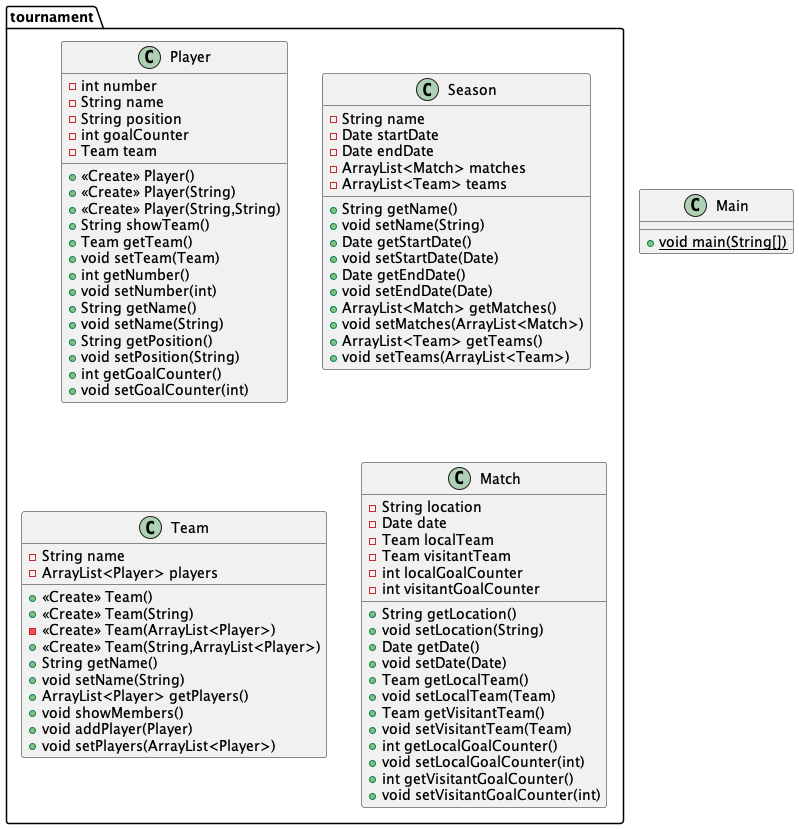

The diagram above was rendered by PlantUML. Its source (embedded in the PNG):
@startuml
class tournament.Player {
- int number
- String name
- String position
- int goalCounter
- Team team
+ <<Create>> Player()
+ <<Create>> Player(String)
+ <<Create>> Player(String,String)
+ String showTeam()
+ Team getTeam()
+ void setTeam(Team)
+ int getNumber()
+ void setNumber(int)
+ String getName()
+ void setName(String)
+ String getPosition()
+ void setPosition(String)
+ int getGoalCounter()
+ void setGoalCounter(int)
}
class tournament.Season {
- String name
- Date startDate
- Date endDate
- ArrayList<Match> matches
- ArrayList<Team> teams
+ String getName()
+ void setName(String)
+ Date getStartDate()
+ void setStartDate(Date)
+ Date getEndDate()
+ void setEndDate(Date)
+ ArrayList<Match> getMatches()
+ void setMatches(ArrayList<Match>)
+ ArrayList<Team> getTeams()
+ void setTeams(ArrayList<Team>)
}
class Main {
+ {static} void main(String[])
}
class tournament.Team {
- String name
- ArrayList<Player> players
+ <<Create>> Team()
+ <<Create>> Team(String)
- <<Create>> Team(ArrayList<Player>)
+ <<Create>> Team(String,ArrayList<Player>)
+ String getName()
+ void setName(String)
+ ArrayList<Player> getPlayers()
+ void showMembers()
+ void addPlayer(Player)
+ void setPlayers(ArrayList<Player>)
}
class tournament.Match {
- String location
- Date date
- Team localTeam
- Team visitantTeam
- int localGoalCounter
- int visitantGoalCounter
+ String getLocation()
+ void setLocation(String)
+ Date getDate()
+ void setDate(Date)
+ Team getLocalTeam()
+ void setLocalTeam(Team)
+ Team getVisitantTeam()
+ void setVisitantTeam(Team)
+ int getLocalGoalCounter()
+ void setLocalGoalCounter(int)
+ int getVisitantGoalCounter()
+ void setVisitantGoalCounter(int)
}
@enduml